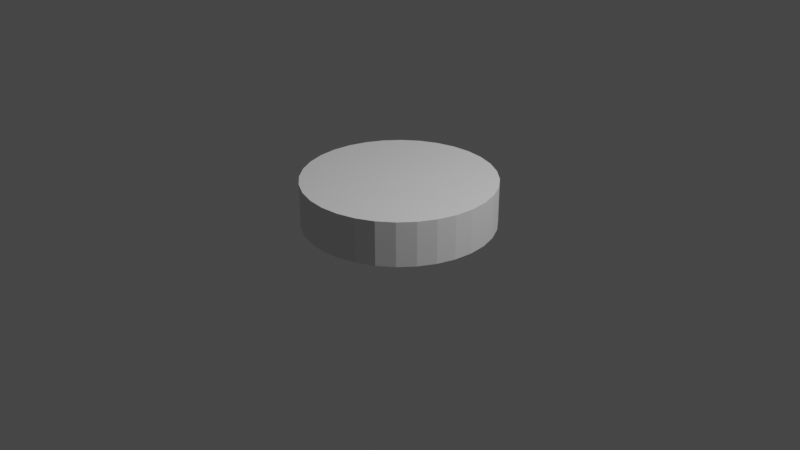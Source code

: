 # Source: cylinder_uniform.blend  (saved by Blender 2.83.19; exported with 4.5.12 LTS)
import bpy
from mathutils import Matrix  # noqa: F401  (used for matrix-valued properties, if any)

bpy.ops.wm.read_factory_settings(use_empty=True)
scene = bpy.context.scene
scene.name = 'Scene'

# ---- collections
col_collection = bpy.data.collections.new('Collection'); scene.collection.children.link(col_collection)

# ---- world
world_world = bpy.data.worlds.new('World'); scene.world = world_world
world_world.use_nodes = True; world_world.node_tree.nodes.clear()
_N = world_world.node_tree.nodes; _L = world_world.node_tree.links
n0 = _N.new('ShaderNodeOutputWorld'); n0.name = 'World Output'; n0.location = (300, 300)
n1 = _N.new('ShaderNodeBackground'); n1.name = 'Background'; n1.location = (10, 300)
n1.inputs[0].default_value = (0.05088, 0.05088, 0.05088, 1.0)
_L.new(n1.outputs[0], n0.inputs[0])
n0.is_active_output = True
world_world.color = (0.05088, 0.05088, 0.05088)
world_world.use_sun_shadow = False
world_world.sun_shadow_jitter_overblur = 0.0

# ---- cameras
cam_camera = bpy.data.cameras.new('Camera')
cam_camera.clip_end = 100.0
cam_camera.ortho_scale = 7.314

# ---- lights
light_light = bpy.data.lights.new('Light', 'POINT')
light_light.transmission_factor = 0.0
light_light.energy = 1000.0
light_light.shadow_soft_size = 0.1
light_light.shadow_maximum_resolution = 0.006
light_light.use_absolute_resolution = True

# ---- meshes
me_cylinder = bpy.data.meshes.new('Cylinder')
me_cylinder.from_pydata([(0.0, 1.0, -1.0), (0.0, 1.0, -0.5342), (0.1951, 0.9808, -1.0), (0.1951, 0.9808, -0.5342), (0.3827, 0.9239, -1.0), (0.3827, 0.9239, -0.5342), (0.5556, 0.8315, -1.0), (0.5556, 0.8315, -0.5342), (0.7071, 0.7071, -1.0), (0.7071, 0.7071, -0.5342), (0.8315, 0.5556, -1.0), (0.8315, 0.5556, -0.5342), (0.9239, 0.3827, -1.0), (0.9239, 0.3827, -0.5342), (0.9808, 0.1951, -1.0), (0.9808, 0.1951, -0.5342), (1.0, 7.55e-08, -1.0), (1.0, 7.55e-08, -0.5342), (0.9808, -0.1951, -1.0), (0.9808, -0.1951, -0.5342), (0.9239, -0.3827, -1.0), (0.9239, -0.3827, -0.5342), (0.8315, -0.5556, -1.0), (0.8315, -0.5556, -0.5342), (0.7071, -0.7071, -1.0), (0.7071, -0.7071, -0.5342), (0.5556, -0.8315, -1.0), (0.5556, -0.8315, -0.5342), (0.3827, -0.9239, -1.0), (0.3827, -0.9239, -0.5342), (0.1951, -0.9808, -1.0), (0.1951, -0.9808, -0.5342), (-3.258e-07, -1.0, -1.0), (-3.258e-07, -1.0, -0.5342), (-0.1951, -0.9808, -1.0), (-0.1951, -0.9808, -0.5342), (-0.3827, -0.9239, -1.0), (-0.3827, -0.9239, -0.5342), (-0.5556, -0.8315, -1.0), (-0.5556, -0.8315, -0.5342), (-0.7071, -0.7071, -1.0), (-0.7071, -0.7071, -0.5342), (-0.8315, -0.5556, -1.0), (-0.8315, -0.5556, -0.5342), (-0.9239, -0.3827, -1.0), (-0.9239, -0.3827, -0.5342), (-0.9808, -0.1951, -1.0), (-0.9808, -0.1951, -0.5342), (-1.0, 9.656e-07, -1.0), (-1.0, 9.656e-07, -0.5342), (-0.9808, 0.1951, -1.0), (-0.9808, 0.1951, -0.5342), (-0.9239, 0.3827, -1.0), (-0.9239, 0.3827, -0.5342), (-0.8315, 0.5556, -1.0), (-0.8315, 0.5556, -0.5342), (-0.7071, 0.7071, -1.0), (-0.7071, 0.7071, -0.5342), (-0.5556, 0.8315, -1.0), (-0.5556, 0.8315, -0.5342), (-0.3827, 0.9239, -1.0), (-0.3827, 0.9239, -0.5342), (-0.1951, 0.9808, -1.0), (-0.1951, 0.9808, -0.5342), (0.1561, 0.7846, -0.5342), (2.375e-08, 0.8, -0.5342), (0.3061, 0.7391, -0.5342), (0.4445, 0.6652, -0.5342), (0.5657, 0.5657, -0.5342), (0.6652, 0.4445, -0.5342), (0.7391, 0.3061, -0.5342), (0.7846, 0.1561, -0.5342), (0.8, 1.174e-07, -0.5342), (0.7846, -0.1561, -0.5342), (0.7391, -0.3061, -0.5342), (0.6652, -0.4445, -0.5342), (0.5657, -0.5657, -0.5342), (0.4445, -0.6652, -0.5342), (0.3061, -0.7391, -0.5342), (0.1561, -0.7846, -0.5342), (-2.369e-07, -0.8, -0.5342), (-0.1561, -0.7846, -0.5342), (-0.3061, -0.7391, -0.5342), (-0.4445, -0.6652, -0.5342), (-0.5657, -0.5657, -0.5342), (-0.6652, -0.4445, -0.5342), (-0.7391, -0.3061, -0.5342), (-0.7846, -0.1561, -0.5342), (-0.8, 8.295e-07, -0.5342), (-0.7846, 0.1561, -0.5342), (-0.7391, 0.3061, -0.5342), (-0.6652, 0.4445, -0.5342), (-0.5657, 0.5657, -0.5342), (-0.4445, 0.6652, -0.5342), (-0.3061, 0.7391, -0.5342), (-0.1561, 0.7846, -0.5342), (0.1171, 0.5885, -0.5342), (4.342e-08, 0.6, -0.5342), (0.2296, 0.5543, -0.5342), (0.3333, 0.4989, -0.5342), (0.4243, 0.4243, -0.5342), (0.4989, 0.3333, -0.5342), (0.5543, 0.2296, -0.5342), (0.5885, 0.1171, -0.5342), (0.6, 1.57e-07, -0.5342), (0.5885, -0.1171, -0.5342), (0.5543, -0.2296, -0.5342), (0.4989, -0.3333, -0.5342), (0.4243, -0.4243, -0.5342), (0.3333, -0.4989, -0.5342), (0.2296, -0.5543, -0.5342), (0.1171, -0.5885, -0.5342), (-1.521e-07, -0.6, -0.5342), (-0.1171, -0.5885, -0.5342), (-0.2296, -0.5543, -0.5342), (-0.3333, -0.4989, -0.5342), (-0.4243, -0.4243, -0.5342), (-0.4989, -0.3333, -0.5342), (-0.5543, -0.2296, -0.5342), (-0.5885, -0.1171, -0.5342), (-0.6, 6.91e-07, -0.5342), (-0.5885, 0.1171, -0.5342), (-0.5543, 0.2296, -0.5342), (-0.4989, 0.3333, -0.5342), (-0.4243, 0.4243, -0.5342), (-0.3333, 0.4989, -0.5342), (-0.2296, 0.5543, -0.5342), (-0.1171, 0.5885, -0.5342), (0.07023, 0.3531, -0.5342), (5.604e-08, 0.36, -0.5342), (0.1378, 0.3326, -0.5342), (0.2, 0.2993, -0.5342), (0.2546, 0.2546, -0.5342), (0.2993, 0.2, -0.5342), (0.3326, 0.1378, -0.5342), (0.3531, 0.07023, -0.5342), (0.36, 2.171e-07, -0.5342), (0.3531, -0.07023, -0.5342), (0.3326, -0.1378, -0.5342), (0.2993, -0.2, -0.5342), (0.2546, -0.2546, -0.5342), (0.2, -0.2993, -0.5342), (0.1378, -0.3326, -0.5342), (0.07023, -0.3531, -0.5342), (-6.126e-08, -0.36, -0.5342), (-0.07023, -0.3531, -0.5342), (-0.1378, -0.3326, -0.5342), (-0.2, -0.2993, -0.5342), (-0.2546, -0.2546, -0.5342), (-0.2993, -0.2, -0.5342), (-0.3326, -0.1378, -0.5342), (-0.3531, -0.07023, -0.5342), (-0.36, 5.375e-07, -0.5342), (-0.3531, 0.07023, -0.5342), (-0.3326, 0.1378, -0.5342), (-0.2993, 0.2, -0.5342), (-0.2546, 0.2546, -0.5342), (-0.2, 0.2993, -0.5342), (-0.1378, 0.3326, -0.5342), (-0.07023, 0.3531, -0.5342), (8.196e-08, 2.98e-07, -0.5342), (8.522e-08, 2.98e-07, -0.5342), (8.941e-08, 2.98e-07, -0.5342), (8.941e-08, 2.98e-07, -0.5342), (8.941e-08, 2.98e-07, -0.5342), (8.941e-08, 3.129e-07, -0.5342), (8.941e-08, 3.129e-07, -0.5342), (8.941e-08, 3.129e-07, -0.5342), (8.941e-08, 3.101e-07, -0.5342), (8.941e-08, 3.129e-07, -0.5342), (8.941e-08, 3.129e-07, -0.5342), (8.941e-08, 3.129e-07, -0.5342), (8.941e-08, 2.98e-07, -0.5342), (8.941e-08, 2.98e-07, -0.5342), (8.941e-08, 2.98e-07, -0.5342), (8.196e-08, 2.98e-07, -0.5342), (8.522e-08, 2.98e-07, -0.5342), (8.196e-08, 2.98e-07, -0.5342), (8.941e-08, 2.98e-07, -0.5342), (8.941e-08, 2.98e-07, -0.5342), (8.941e-08, 2.98e-07, -0.5342), (8.941e-08, 3.129e-07, -0.5342), (8.941e-08, 3.129e-07, -0.5342), (8.941e-08, 3.129e-07, -0.5342), (8.941e-08, 3.101e-07, -0.5342), (8.941e-08, 3.129e-07, -0.5342), (8.941e-08, 3.129e-07, -0.5342), (8.941e-08, 3.129e-07, -0.5342), (8.941e-08, 2.98e-07, -0.5342), (8.941e-08, 2.98e-07, -0.5342), (8.941e-08, 2.98e-07, -0.5342), (8.196e-08, 2.98e-07, -0.5342)], [], [(0, 3, 2), (2, 5, 4), (4, 7, 6), (6, 9, 8), (8, 11, 10), (10, 13, 12), (12, 15, 14), (14, 17, 16), (16, 19, 18), (18, 21, 20), (20, 23, 22), (22, 25, 24), (24, 27, 26), (26, 29, 28), (28, 31, 30), (30, 33, 32), (32, 35, 34), (34, 37, 36), (36, 39, 38), (38, 41, 40), (40, 43, 42), (42, 45, 44), (44, 47, 46), (46, 49, 48), (48, 51, 50), (50, 53, 52), (52, 55, 54), (54, 57, 56), (56, 59, 58), (58, 61, 60), (9, 67, 68), (60, 63, 62), (62, 1, 0), (14, 30, 46), (87, 118, 119), (27, 76, 77), (45, 85, 86), (63, 94, 95), (19, 72, 73), (37, 81, 82), (55, 90, 91), (11, 68, 69), (29, 77, 78), (47, 86, 87), (3, 65, 64), (1, 95, 65), (21, 73, 74), (39, 82, 83), (57, 91, 92), (13, 69, 70), (31, 78, 79), (49, 87, 88), (5, 64, 66), (23, 74, 75), (41, 83, 84), (59, 92, 93), (15, 70, 71), (33, 79, 80), (51, 88, 89), (7, 66, 67), (25, 75, 76), (43, 84, 85), (61, 93, 94), (17, 71, 72), (35, 80, 81), (53, 89, 90), (122, 153, 154), (74, 105, 106), (88, 119, 120), (75, 106, 107), (89, 120, 121), (76, 107, 108), (90, 121, 122), (77, 108, 109), (91, 122, 123), (78, 109, 110), (64, 97, 96), (92, 123, 124), (79, 110, 111), (66, 96, 98), (93, 124, 125), (80, 111, 112), (67, 98, 99), (94, 125, 126), (81, 112, 113), (68, 99, 100), (95, 126, 127), (82, 113, 114), (69, 100, 101), (65, 127, 97), (83, 114, 115), (70, 101, 102), (84, 115, 116), (71, 102, 103), (85, 116, 117), (72, 103, 104), (86, 117, 118), (73, 104, 105), (130, 160, 162), (109, 140, 141), (123, 154, 155), (110, 141, 142), (96, 129, 128), (124, 155, 156), (111, 142, 143), (98, 128, 130), (125, 156, 157), (112, 143, 144), (99, 130, 131), (126, 157, 158), (113, 144, 145), (100, 131, 132), (127, 158, 159), (114, 145, 146), (101, 132, 133), (97, 159, 129), (115, 146, 147), (102, 133, 134), (116, 147, 148), (103, 134, 135), (117, 148, 149), (104, 135, 136), (118, 149, 150), (105, 136, 137), (119, 150, 151), (106, 137, 138), (120, 151, 152), (107, 138, 139), (121, 152, 153), (108, 139, 140), (191, 173, 167), (157, 188, 189), (144, 175, 176), (131, 162, 163), (158, 189, 190), (145, 176, 177), (132, 163, 164), (159, 190, 191), (146, 177, 178), (133, 164, 165), (129, 191, 161), (147, 178, 179), (134, 165, 166), (148, 179, 180), (135, 166, 167), (149, 180, 181), (136, 167, 168), (150, 181, 182), (137, 168, 169), (151, 182, 183), (138, 169, 170), (152, 183, 184), (139, 170, 171), (153, 184, 185), (140, 171, 172), (154, 185, 186), (141, 172, 173), (155, 186, 187), (142, 173, 174), (128, 161, 160), (156, 187, 188), (143, 174, 175), (0, 1, 3), (2, 3, 5), (4, 5, 7), (6, 7, 9), (8, 9, 11), (10, 11, 13), (12, 13, 15), (14, 15, 17), (16, 17, 19), (18, 19, 21), (20, 21, 23), (22, 23, 25), (24, 25, 27), (26, 27, 29), (28, 29, 31), (30, 31, 33), (32, 33, 35), (34, 35, 37), (36, 37, 39), (38, 39, 41), (40, 41, 43), (42, 43, 45), (44, 45, 47), (46, 47, 49), (48, 49, 51), (50, 51, 53), (52, 53, 55), (54, 55, 57), (56, 57, 59), (58, 59, 61), (9, 7, 67), (60, 61, 63), (62, 63, 1), (62, 0, 2), (2, 4, 6), (6, 8, 10), (10, 12, 6), (12, 14, 6), (14, 16, 18), (18, 20, 14), (20, 22, 14), (22, 24, 30), (24, 26, 30), (26, 28, 30), (30, 32, 34), (34, 36, 38), (38, 40, 42), (42, 44, 46), (46, 48, 50), (50, 52, 54), (54, 56, 62), (56, 58, 62), (58, 60, 62), (62, 2, 6), (30, 34, 46), (34, 38, 46), (38, 42, 46), (46, 50, 62), (50, 54, 62), (62, 6, 14), (14, 22, 30), (62, 14, 46), (87, 86, 118), (27, 25, 76), (45, 43, 85), (63, 61, 94), (19, 17, 72), (37, 35, 81), (55, 53, 90), (11, 9, 68), (29, 27, 77), (47, 45, 86), (3, 1, 65), (1, 63, 95), (21, 19, 73), (39, 37, 82), (57, 55, 91), (13, 11, 69), (31, 29, 78), (49, 47, 87), (5, 3, 64), (23, 21, 74), (41, 39, 83), (59, 57, 92), (15, 13, 70), (33, 31, 79), (51, 49, 88), (7, 5, 66), (25, 23, 75), (43, 41, 84), (61, 59, 93), (17, 15, 71), (35, 33, 80), (53, 51, 89), (122, 121, 153), (74, 73, 105), (88, 87, 119), (75, 74, 106), (89, 88, 120), (76, 75, 107), (90, 89, 121), (77, 76, 108), (91, 90, 122), (78, 77, 109), (64, 65, 97), (92, 91, 123), (79, 78, 110), (66, 64, 96), (93, 92, 124), (80, 79, 111), (67, 66, 98), (94, 93, 125), (81, 80, 112), (68, 67, 99), (95, 94, 126), (82, 81, 113), (69, 68, 100), (65, 95, 127), (83, 82, 114), (70, 69, 101), (84, 83, 115), (71, 70, 102), (85, 84, 116), (72, 71, 103), (86, 85, 117), (73, 72, 104), (130, 128, 160), (109, 108, 140), (123, 122, 154), (110, 109, 141), (96, 97, 129), (124, 123, 155), (111, 110, 142), (98, 96, 128), (125, 124, 156), (112, 111, 143), (99, 98, 130), (126, 125, 157), (113, 112, 144), (100, 99, 131), (127, 126, 158), (114, 113, 145), (101, 100, 132), (97, 127, 159), (115, 114, 146), (102, 101, 133), (116, 115, 147), (103, 102, 134), (117, 116, 148), (104, 103, 135), (118, 117, 149), (105, 104, 136), (119, 118, 150), (106, 105, 137), (120, 119, 151), (107, 106, 138), (121, 120, 152), (108, 107, 139), (162, 160, 161), (191, 190, 189), (163, 162, 161), (191, 189, 188), (164, 163, 161), (188, 187, 186), (164, 161, 191), (188, 186, 185), (165, 164, 191), (188, 185, 184), (166, 165, 191), (188, 184, 183), (167, 166, 191), (188, 183, 182), (188, 182, 181), (180, 179, 178), (188, 181, 180), (178, 177, 176), (191, 188, 180), (178, 176, 175), (191, 180, 178), (175, 174, 173), (191, 178, 175), (173, 172, 171), (191, 175, 173), (171, 170, 169), (173, 171, 169), (169, 168, 167), (173, 169, 167), (157, 156, 188), (144, 143, 175), (131, 130, 162), (158, 157, 189), (145, 144, 176), (132, 131, 163), (159, 158, 190), (146, 145, 177), (133, 132, 164), (129, 159, 191), (147, 146, 178), (134, 133, 165), (148, 147, 179), (135, 134, 166), (149, 148, 180), (136, 135, 167), (150, 149, 181), (137, 136, 168), (151, 150, 182), (138, 137, 169), (152, 151, 183), (139, 138, 170), (153, 152, 184), (140, 139, 171), (154, 153, 185), (141, 140, 172), (155, 154, 186), (142, 141, 173), (128, 129, 161), (156, 155, 187), (143, 142, 174)])
_uv = me_cylinder.uv_layers.new(name='UVMap')
_uv.uv.foreach_set('vector', [1.0, 0.5, 0.9688, 1.0, 0.9688, 0.5, 0.9688, 0.5, 0.9375, 1.0, 0.9375, 0.5, 0.9375, 0.5, 0.9062, 1.0, 0.9062, 0.5, 0.9062, 0.5, 0.875, 1.0, 0.875, 0.5, 0.875, 0.5, 0.8438, 1.0, 0.8438, 0.5, 0.8438, 0.5, 0.8125, 1.0, 0.8125, 0.5, 0.8125, 0.5, 0.7812, 1.0, 0.7812, 0.5, 0.7812, 0.5, 0.75, 1.0, 0.75, 0.5, 0.75, 0.5, 0.7188, 1.0, 0.7188, 0.5, 0.7188, 0.5, 0.6875, 1.0, 0.6875, 0.5, 0.6875, 0.5, 0.6562, 1.0, 0.6562, 0.5, 0.6562, 0.5, 0.625, 1.0, 0.625, 0.5, 0.625, 0.5, 0.5938, 1.0, 0.5938, 0.5, 0.5938, 0.5, 0.5625, 1.0, 0.5625, 0.5, 0.5625, 0.5, 0.5312, 1.0, 0.5312, 0.5, 0.5312, 0.5, 0.5, 1.0, 0.5, 0.5, 0.5, 0.5, 0.4688, 1.0, 0.4688, 0.5, 0.4688, 0.5, 0.4375, 1.0, 0.4375, 0.5, 0.4375, 0.5, 0.4062, 1.0, 0.4062, 0.5, 0.4062, 0.5, 0.375, 1.0, 0.375, 0.5, 0.375, 0.5, 0.3438, 1.0, 0.3438, 0.5, 0.3438, 0.5, 0.3125, 1.0, 0.3125, 0.5, 0.3125, 0.5, 0.2812, 1.0, 0.2812, 0.5, 0.2812, 0.5, 0.25, 1.0, 0.25, 0.5, 0.25, 0.5, 0.2188, 1.0, 0.2188, 0.5, 0.2188, 0.5, 0.1875, 1.0, 0.1875, 0.5, 0.1875, 0.5, 0.1562, 1.0, 0.1562, 0.5, 0.1562, 0.5, 0.125, 1.0, 0.125, 0.5, 0.125, 0.5, 0.09375, 1.0, 0.09375, 0.5, 0.09375, 0.5, 0.0625, 1.0, 0.0625, 0.5, 0.875, 1.0, 0.9062, 1.0, 0.875, 1.0, 0.0625, 0.5, 0.03125, 1.0, 0.03125, 0.5, 0.03125, 0.5, 0.0, 1.0, 0.0, 0.5, 0.9854, 0.2968, 0.7968, 0.01461, 0.5146, 0.2032, 0.2812, 1.0, 0.3125, 1.0, 0.2812, 1.0, 0.5938, 1.0, 0.625, 1.0, 0.5938, 1.0, 0.3125, 1.0, 0.3438, 1.0, 0.3125, 1.0, 0.03125, 1.0, 0.0625, 1.0, 0.03125, 1.0, 0.7188, 1.0, 0.75, 1.0, 0.7188, 1.0, 0.4375, 1.0, 0.4688, 1.0, 0.4375, 1.0, 0.1562, 1.0, 0.1875, 1.0, 0.1562, 1.0, 0.8438, 1.0, 0.875, 1.0, 0.8438, 1.0, 0.5625, 1.0, 0.5938, 1.0, 0.5625, 1.0, 0.2812, 1.0, 0.3125, 1.0, 0.2812, 1.0, 0.9688, 1.0, 1.0, 1.0, 0.9688, 1.0, 0.0, 1.0, 0.03125, 1.0, 0.0, 1.0, 0.6875, 1.0, 0.7188, 1.0, 0.6875, 1.0, 0.4062, 1.0, 0.4375, 1.0, 0.4062, 1.0, 0.125, 1.0, 0.1562, 1.0, 0.125, 1.0, 0.8125, 1.0, 0.8438, 1.0, 0.8125, 1.0, 0.5312, 1.0, 0.5625, 1.0, 0.5312, 1.0, 0.25, 1.0, 0.2812, 1.0, 0.25, 1.0, 0.9375, 1.0, 0.9688, 1.0, 0.9375, 1.0, 0.6562, 1.0, 0.6875, 1.0, 0.6562, 1.0, 0.375, 1.0, 0.4062, 1.0, 0.375, 1.0, 0.09375, 1.0, 0.125, 1.0, 0.09375, 1.0, 0.7812, 1.0, 0.8125, 1.0, 0.7812, 1.0, 0.5, 1.0, 0.5312, 1.0, 0.5, 1.0, 0.2188, 1.0, 0.25, 1.0, 0.2188, 1.0, 0.9062, 1.0, 0.9375, 1.0, 0.9062, 1.0, 0.625, 1.0, 0.6562, 1.0, 0.625, 1.0, 0.3438, 1.0, 0.375, 1.0, 0.3438, 1.0, 0.0625, 1.0, 0.09375, 1.0, 0.0625, 1.0, 0.75, 1.0, 0.7812, 1.0, 0.75, 1.0, 0.4688, 1.0, 0.5, 1.0, 0.4688, 1.0, 0.1875, 1.0, 0.2188, 1.0, 0.1875, 1.0, 0.1875, 1.0, 0.2188, 1.0, 0.1875, 1.0, 0.6875, 1.0, 0.7188, 1.0, 0.6875, 1.0, 0.25, 1.0, 0.2812, 1.0, 0.25, 1.0, 0.6562, 1.0, 0.6875, 1.0, 0.6562, 1.0, 0.2188, 1.0, 0.25, 1.0, 0.2188, 1.0, 0.625, 1.0, 0.6562, 1.0, 0.625, 1.0, 0.1875, 1.0, 0.2188, 1.0, 0.1875, 1.0, 0.5938, 1.0, 0.625, 1.0, 0.5938, 1.0, 0.1562, 1.0, 0.1875, 1.0, 0.1562, 1.0, 0.5625, 1.0, 0.5938, 1.0, 0.5625, 1.0, 0.9688, 1.0, 1.0, 1.0, 0.9688, 1.0, 0.125, 1.0, 0.1562, 1.0, 0.125, 1.0, 0.5312, 1.0, 0.5625, 1.0, 0.5312, 1.0, 0.9375, 1.0, 0.9688, 1.0, 0.9375, 1.0, 0.09375, 1.0, 0.125, 1.0, 0.09375, 1.0, 0.5, 1.0, 0.5312, 1.0, 0.5, 1.0, 0.9062, 1.0, 0.9375, 1.0, 0.9062, 1.0, 0.0625, 1.0, 0.09375, 1.0, 0.0625, 1.0, 0.4688, 1.0, 0.5, 1.0, 0.4688, 1.0, 0.875, 1.0, 0.9062, 1.0, 0.875, 1.0, 0.03125, 1.0, 0.0625, 1.0, 0.03125, 1.0, 0.4375, 1.0, 0.4688, 1.0, 0.4375, 1.0, 0.8438, 1.0, 0.875, 1.0, 0.8438, 1.0, 0.0, 1.0, 0.03125, 1.0, 0.0, 1.0, 0.4062, 1.0, 0.4375, 1.0, 0.4062, 1.0, 0.8125, 1.0, 0.8438, 1.0, 0.8125, 1.0, 0.375, 1.0, 0.4062, 1.0, 0.375, 1.0, 0.7812, 1.0, 0.8125, 1.0, 0.7812, 1.0, 0.3438, 1.0, 0.375, 1.0, 0.3438, 1.0, 0.75, 1.0, 0.7812, 1.0, 0.75, 1.0, 0.3125, 1.0, 0.3438, 1.0, 0.3125, 1.0, 0.7188, 1.0, 0.75, 1.0, 0.7188, 1.0, 0.9375, 1.0, 0.9688, 1.0, 0.9375, 1.0, 0.5938, 1.0, 0.625, 1.0, 0.5938, 1.0, 0.1562, 1.0, 0.1875, 1.0, 0.1562, 1.0, 0.5625, 1.0, 0.5938, 1.0, 0.5625, 1.0, 0.9688, 1.0, 1.0, 1.0, 0.9688, 1.0, 0.125, 1.0, 0.1562, 1.0, 0.125, 1.0, 0.5312, 1.0, 0.5625, 1.0, 0.5312, 1.0, 0.9375, 1.0, 0.9688, 1.0, 0.9375, 1.0, 0.09375, 1.0, 0.125, 1.0, 0.09375, 1.0, 0.5, 1.0, 0.5312, 1.0, 0.5, 1.0, 0.9062, 1.0, 0.9375, 1.0, 0.9062, 1.0, 0.0625, 1.0, 0.09375, 1.0, 0.0625, 1.0, 0.4688, 1.0, 0.5, 1.0, 0.4688, 1.0, 0.875, 1.0, 0.9062, 1.0, 0.875, 1.0, 0.03125, 1.0, 0.0625, 1.0, 0.03125, 1.0, 0.4375, 1.0, 0.4688, 1.0, 0.4375, 1.0, 0.8438, 1.0, 0.875, 1.0, 0.8438, 1.0, 0.0, 1.0, 0.03125, 1.0, 0.0, 1.0, 0.4062, 1.0, 0.4375, 1.0, 0.4062, 1.0, 0.8125, 1.0, 0.8438, 1.0, 0.8125, 1.0, 0.375, 1.0, 0.4062, 1.0, 0.375, 1.0, 0.7812, 1.0, 0.8125, 1.0, 0.7812, 1.0, 0.3438, 1.0, 0.375, 1.0, 0.3438, 1.0, 0.75, 1.0, 0.7812, 1.0, 0.75, 1.0, 0.3125, 1.0, 0.3438, 1.0, 0.3125, 1.0, 0.7188, 1.0, 0.75, 1.0, 0.7188, 1.0, 0.2812, 1.0, 0.3125, 1.0, 0.2812, 1.0, 0.6875, 1.0, 0.7188, 1.0, 0.6875, 1.0, 0.25, 1.0, 0.2812, 1.0, 0.25, 1.0, 0.6562, 1.0, 0.6875, 1.0, 0.6562, 1.0, 0.2188, 1.0, 0.25, 1.0, 0.2188, 1.0, 0.625, 1.0, 0.6562, 1.0, 0.625, 1.0, 0.2032, 0.4854, 0.3833, 0.05045, 0.4854, 0.2968, 0.09375, 1.0, 0.125, 1.0, 0.09375, 1.0, 0.5, 1.0, 0.5312, 1.0, 0.5, 1.0, 0.9062, 1.0, 0.9375, 1.0, 0.9062, 1.0, 0.0625, 1.0, 0.09375, 1.0, 0.0625, 1.0, 0.4688, 1.0, 0.5, 1.0, 0.4688, 1.0, 0.875, 1.0, 0.9062, 1.0, 0.875, 1.0, 0.03125, 1.0, 0.0625, 1.0, 0.03125, 1.0, 0.4375, 1.0, 0.4688, 1.0, 0.4375, 1.0, 0.8438, 1.0, 0.875, 1.0, 0.8438, 1.0, 0.0, 1.0, 0.03125, 1.0, 0.0, 1.0, 0.4062, 1.0, 0.4375, 1.0, 0.4062, 1.0, 0.8125, 1.0, 0.8438, 1.0, 0.8125, 1.0, 0.375, 1.0, 0.4062, 1.0, 0.375, 1.0, 0.7812, 1.0, 0.8125, 1.0, 0.7812, 1.0, 0.3438, 1.0, 0.375, 1.0, 0.3438, 1.0, 0.75, 1.0, 0.7812, 1.0, 0.75, 1.0, 0.3125, 1.0, 0.3438, 1.0, 0.3125, 1.0, 0.7188, 1.0, 0.75, 1.0, 0.7188, 1.0, 0.2812, 1.0, 0.3125, 1.0, 0.2812, 1.0, 0.6875, 1.0, 0.7188, 1.0, 0.6875, 1.0, 0.25, 1.0, 0.2812, 1.0, 0.25, 1.0, 0.6562, 1.0, 0.6875, 1.0, 0.6562, 1.0, 0.2188, 1.0, 0.25, 1.0, 0.2188, 1.0, 0.625, 1.0, 0.6562, 1.0, 0.625, 1.0, 0.1875, 1.0, 0.2188, 1.0, 0.1875, 1.0, 0.5938, 1.0, 0.625, 1.0, 0.5938, 1.0, 0.1562, 1.0, 0.1875, 1.0, 0.1562, 1.0, 0.5625, 1.0, 0.5938, 1.0, 0.5625, 1.0, 0.9688, 1.0, 1.0, 1.0, 0.9688, 1.0, 0.125, 1.0, 0.1562, 1.0, 0.125, 1.0, 0.5312, 1.0, 0.5625, 1.0, 0.5312, 1.0, 1.0, 0.5, 1.0, 1.0, 0.9688, 1.0, 0.9688, 0.5, 0.9688, 1.0, 0.9375, 1.0, 0.9375, 0.5, 0.9375, 1.0, 0.9062, 1.0, 0.9062, 0.5, 0.9062, 1.0, 0.875, 1.0, 0.875, 0.5, 0.875, 1.0, 0.8438, 1.0, 0.8438, 0.5, 0.8438, 1.0, 0.8125, 1.0, 0.8125, 0.5, 0.8125, 1.0, 0.7812, 1.0, 0.7812, 0.5, 0.7812, 1.0, 0.75, 1.0, 0.75, 0.5, 0.75, 1.0, 0.7188, 1.0, 0.7188, 0.5, 0.7188, 1.0, 0.6875, 1.0, 0.6875, 0.5, 0.6875, 1.0, 0.6562, 1.0, 0.6562, 0.5, 0.6562, 1.0, 0.625, 1.0, 0.625, 0.5, 0.625, 1.0, 0.5938, 1.0, 0.5938, 0.5, 0.5938, 1.0, 0.5625, 1.0, 0.5625, 0.5, 0.5625, 1.0, 0.5312, 1.0, 0.5312, 0.5, 0.5312, 1.0, 0.5, 1.0, 0.5, 0.5, 0.5, 1.0, 0.4688, 1.0, 0.4688, 0.5, 0.4688, 1.0, 0.4375, 1.0, 0.4375, 0.5, 0.4375, 1.0, 0.4062, 1.0, 0.4062, 0.5, 0.4062, 1.0, 0.375, 1.0, 0.375, 0.5, 0.375, 1.0, 0.3438, 1.0, 0.3438, 0.5, 0.3438, 1.0, 0.3125, 1.0, 0.3125, 0.5, 0.3125, 1.0, 0.2812, 1.0, 0.2812, 0.5, 0.2812, 1.0, 0.25, 1.0, 0.25, 0.5, 0.25, 1.0, 0.2188, 1.0, 0.2188, 0.5, 0.2188, 1.0, 0.1875, 1.0, 0.1875, 0.5, 0.1875, 1.0, 0.1562, 1.0, 0.1562, 0.5, 0.1562, 1.0, 0.125, 1.0, 0.125, 0.5, 0.125, 1.0, 0.09375, 1.0, 0.09375, 0.5, 0.09375, 1.0, 0.0625, 1.0, 0.875, 1.0, 0.9062, 1.0, 0.9062, 1.0, 0.0625, 0.5, 0.0625, 1.0, 0.03125, 1.0, 0.03125, 0.5, 0.03125, 1.0, 0.0, 1.0, 0.7032, 0.4854, 0.75, 0.49, 0.7968, 0.4854, 0.7968, 0.4854, 0.8418, 0.4717, 0.8833, 0.4496, 0.8833, 0.4496, 0.9197, 0.4197, 0.9496, 0.3833, 0.9496, 0.3833, 0.9717, 0.3418, 0.8833, 0.4496, 0.9717, 0.3418, 0.9854, 0.2968, 0.8833, 0.4496, 0.9854, 0.2968, 0.99, 0.25, 0.9854, 0.2032, 0.9854, 0.2032, 0.9717, 0.1582, 0.9854, 0.2968, 0.9717, 0.1582, 0.9496, 0.1167, 0.9854, 0.2968, 0.9496, 0.1167, 0.9197, 0.08029, 0.7968, 0.01461, 0.9197, 0.08029, 0.8833, 0.05045, 0.7968, 0.01461, 0.8833, 0.05045, 0.8418, 0.02827, 0.7968, 0.01461, 0.7968, 0.01461, 0.75, 0.01, 0.7032, 0.01461, 0.7032, 0.01461, 0.6582, 0.02827, 0.6167, 0.05045, 0.6167, 0.05045, 0.5803, 0.08029, 0.5504, 0.1167, 0.5504, 0.1167, 0.5283, 0.1582, 0.5146, 0.2032, 0.5146, 0.2032, 0.51, 0.25, 0.5146, 0.2968, 0.5146, 0.2968, 0.5283, 0.3418, 0.5504, 0.3833, 0.5504, 0.3833, 0.5803, 0.4197, 0.7032, 0.4854, 0.5803, 0.4197, 0.6167, 0.4496, 0.7032, 0.4854, 0.6167, 0.4496, 0.6582, 0.4717, 0.7032, 0.4854, 0.7032, 0.4854, 0.7968, 0.4854, 0.8833, 0.4496, 0.7968, 0.01461, 0.7032, 0.01461, 0.5146, 0.2032, 0.7032, 0.01461, 0.6167, 0.05045, 0.5146, 0.2032, 0.6167, 0.05045, 0.5504, 0.1167, 0.5146, 0.2032, 0.5146, 0.2032, 0.5146, 0.2968, 0.7032, 0.4854, 0.5146, 0.2968, 0.5504, 0.3833, 0.7032, 0.4854, 0.7032, 0.4854, 0.8833, 0.4496, 0.9854, 0.2968, 0.9854, 0.2968, 0.9496, 0.1167, 0.7968, 0.01461, 0.7032, 0.4854, 0.9854, 0.2968, 0.5146, 0.2032, 0.2812, 1.0, 0.3125, 1.0, 0.3125, 1.0, 0.5938, 1.0, 0.625, 1.0, 0.625, 1.0, 0.3125, 1.0, 0.3438, 1.0, 0.3438, 1.0, 0.03125, 1.0, 0.0625, 1.0, 0.0625, 1.0, 0.7188, 1.0, 0.75, 1.0, 0.75, 1.0, 0.4375, 1.0, 0.4688, 1.0, 0.4688, 1.0, 0.1562, 1.0, 0.1875, 1.0, 0.1875, 1.0, 0.8438, 1.0, 0.875, 1.0, 0.875, 1.0, 0.5625, 1.0, 0.5938, 1.0, 0.5938, 1.0, 0.2812, 1.0, 0.3125, 1.0, 0.3125, 1.0, 0.9688, 1.0, 1.0, 1.0, 1.0, 1.0, 0.0, 1.0, 0.03125, 1.0, 0.03125, 1.0, 0.6875, 1.0, 0.7188, 1.0, 0.7188, 1.0, 0.4062, 1.0, 0.4375, 1.0, 0.4375, 1.0, 0.125, 1.0, 0.1562, 1.0, 0.1562, 1.0, 0.8125, 1.0, 0.8438, 1.0, 0.8438, 1.0, 0.5312, 1.0, 0.5625, 1.0, 0.5625, 1.0, 0.25, 1.0, 0.2812, 1.0, 0.2812, 1.0, 0.9375, 1.0, 0.9688, 1.0, 0.9688, 1.0, 0.6562, 1.0, 0.6875, 1.0, 0.6875, 1.0, 0.375, 1.0, 0.4062, 1.0, 0.4062, 1.0, 0.09375, 1.0, 0.125, 1.0, 0.125, 1.0, 0.7812, 1.0, 0.8125, 1.0, 0.8125, 1.0, 0.5, 1.0, 0.5312, 1.0, 0.5312, 1.0, 0.2188, 1.0, 0.25, 1.0, 0.25, 1.0, 0.9062, 1.0, 0.9375, 1.0, 0.9375, 1.0, 0.625, 1.0, 0.6562, 1.0, 0.6562, 1.0, 0.3438, 1.0, 0.375, 1.0, 0.375, 1.0, 0.0625, 1.0, 0.09375, 1.0, 0.09375, 1.0, 0.75, 1.0, 0.7812, 1.0, 0.7812, 1.0, 0.4688, 1.0, 0.5, 1.0, 0.5, 1.0, 0.1875, 1.0, 0.2188, 1.0, 0.2188, 1.0, 0.1875, 1.0, 0.2188, 1.0, 0.2188, 1.0, 0.6875, 1.0, 0.7188, 1.0, 0.7188, 1.0, 0.25, 1.0, 0.2812, 1.0, 0.2812, 1.0, 0.6562, 1.0, 0.6875, 1.0, 0.6875, 1.0, 0.2188, 1.0, 0.25, 1.0, 0.25, 1.0, 0.625, 1.0, 0.6562, 1.0, 0.6562, 1.0, 0.1875, 1.0, 0.2188, 1.0, 0.2188, 1.0, 0.5938, 1.0, 0.625, 1.0, 0.625, 1.0, 0.1562, 1.0, 0.1875, 1.0, 0.1875, 1.0, 0.5625, 1.0, 0.5938, 1.0, 0.5938, 1.0, 0.9688, 1.0, 1.0, 1.0, 1.0, 1.0, 0.125, 1.0, 0.1562, 1.0, 0.1562, 1.0, 0.5312, 1.0, 0.5625, 1.0, 0.5625, 1.0, 0.9375, 1.0, 0.9688, 1.0, 0.9688, 1.0, 0.09375, 1.0, 0.125, 1.0, 0.125, 1.0, 0.5, 1.0, 0.5312, 1.0, 0.5312, 1.0, 0.9062, 1.0, 0.9375, 1.0, 0.9375, 1.0, 0.0625, 1.0, 0.09375, 1.0, 0.09375, 1.0, 0.4688, 1.0, 0.5, 1.0, 0.5, 1.0, 0.875, 1.0, 0.9062, 1.0, 0.9062, 1.0, 0.03125, 1.0, 0.0625, 1.0, 0.0625, 1.0, 0.4375, 1.0, 0.4688, 1.0, 0.4688, 1.0, 0.8438, 1.0, 0.875, 1.0, 0.875, 1.0, 0.0, 1.0, 0.03125, 1.0, 0.03125, 1.0, 0.4062, 1.0, 0.4375, 1.0, 0.4375, 1.0, 0.8125, 1.0, 0.8438, 1.0, 0.8438, 1.0, 0.375, 1.0, 0.4062, 1.0, 0.4062, 1.0, 0.7812, 1.0, 0.8125, 1.0, 0.8125, 1.0, 0.3438, 1.0, 0.375, 1.0, 0.375, 1.0, 0.75, 1.0, 0.7812, 1.0, 0.7812, 1.0, 0.3125, 1.0, 0.3438, 1.0, 0.3438, 1.0, 0.7188, 1.0, 0.75, 1.0, 0.75, 1.0, 0.9375, 1.0, 0.9688, 1.0, 0.9688, 1.0, 0.5938, 1.0, 0.625, 1.0, 0.625, 1.0, 0.1562, 1.0, 0.1875, 1.0, 0.1875, 1.0, 0.5625, 1.0, 0.5938, 1.0, 0.5938, 1.0, 0.9688, 1.0, 1.0, 1.0, 1.0, 1.0, 0.125, 1.0, 0.1562, 1.0, 0.1562, 1.0, 0.5312, 1.0, 0.5625, 1.0, 0.5625, 1.0, 0.9375, 1.0, 0.9688, 1.0, 0.9688, 1.0, 0.09375, 1.0, 0.125, 1.0, 0.125, 1.0, 0.5, 1.0, 0.5312, 1.0, 0.5312, 1.0, 0.9062, 1.0, 0.9375, 1.0, 0.9375, 1.0, 0.0625, 1.0, 0.09375, 1.0, 0.09375, 1.0, 0.4688, 1.0, 0.5, 1.0, 0.5, 1.0, 0.875, 1.0, 0.9062, 1.0, 0.9062, 1.0, 0.03125, 1.0, 0.0625, 1.0, 0.0625, 1.0, 0.4375, 1.0, 0.4688, 1.0, 0.4688, 1.0, 0.8438, 1.0, 0.875, 1.0, 0.875, 1.0, 0.0, 1.0, 0.03125, 1.0, 0.03125, 1.0, 0.4062, 1.0, 0.4375, 1.0, 0.4375, 1.0, 0.8125, 1.0, 0.8438, 1.0, 0.8438, 1.0, 0.375, 1.0, 0.4062, 1.0, 0.4062, 1.0, 0.7812, 1.0, 0.8125, 1.0, 0.8125, 1.0, 0.3438, 1.0, 0.375, 1.0, 0.375, 1.0, 0.75, 1.0, 0.7812, 1.0, 0.7812, 1.0, 0.3125, 1.0, 0.3438, 1.0, 0.3438, 1.0, 0.7188, 1.0, 0.75, 1.0, 0.75, 1.0, 0.2812, 1.0, 0.3125, 1.0, 0.3125, 1.0, 0.6875, 1.0, 0.7188, 1.0, 0.7188, 1.0, 0.25, 1.0, 0.2812, 1.0, 0.2812, 1.0, 0.6562, 1.0, 0.6875, 1.0, 0.6875, 1.0, 0.2188, 1.0, 0.25, 1.0, 0.25, 1.0, 0.625, 1.0, 0.6562, 1.0, 0.6562, 1.0, 0.3418, 0.4717, 0.2968, 0.4854, 0.25, 0.49, 0.2032, 0.4854, 0.1582, 0.4717, 0.1167, 0.4496, 0.3833, 0.4496, 0.3418, 0.4717, 0.25, 0.49, 0.2032, 0.4854, 0.1167, 0.4496, 0.08029, 0.4197, 0.4197, 0.4197, 0.3833, 0.4496, 0.25, 0.49, 0.08029, 0.4197, 0.05045, 0.3833, 0.02827, 0.3418, 0.4197, 0.4197, 0.25, 0.49, 0.2032, 0.4854, 0.08029, 0.4197, 0.02827, 0.3418, 0.01461, 0.2968, 0.4496, 0.3833, 0.4197, 0.4197, 0.2032, 0.4854, 0.08029, 0.4197, 0.01461, 0.2968, 0.01, 0.25, 0.4717, 0.3418, 0.4496, 0.3833, 0.2032, 0.4854, 0.08029, 0.4197, 0.01, 0.25, 0.01461, 0.2032, 0.4854, 0.2968, 0.4717, 0.3418, 0.2032, 0.4854, 0.08029, 0.4197, 0.01461, 0.2032, 0.02827, 0.1582, 0.08029, 0.4197, 0.02827, 0.1582, 0.05045, 0.1167, 0.08029, 0.08029, 0.1167, 0.05045, 0.1582, 0.02827, 0.08029, 0.4197, 0.05045, 0.1167, 0.08029, 0.08029, 0.1582, 0.02827, 0.2032, 0.01461, 0.25, 0.01, 0.2032, 0.4854, 0.08029, 0.4197, 0.08029, 0.08029, 0.1582, 0.02827, 0.25, 0.01, 0.2968, 0.01461, 0.2032, 0.4854, 0.08029, 0.08029, 0.1582, 0.02827, 0.2968, 0.01461, 0.3418, 0.02827, 0.3833, 0.05045, 0.2032, 0.4854, 0.1582, 0.02827, 0.2968, 0.01461, 0.3833, 0.05045, 0.4197, 0.08029, 0.4496, 0.1167, 0.2032, 0.4854, 0.2968, 0.01461, 0.3833, 0.05045, 0.4496, 0.1167, 0.4717, 0.1582, 0.4854, 0.2032, 0.3833, 0.05045, 0.4496, 0.1167, 0.4854, 0.2032, 0.4854, 0.2032, 0.49, 0.25, 0.4854, 0.2968, 0.3833, 0.05045, 0.4854, 0.2032, 0.4854, 0.2968, 0.09375, 1.0, 0.125, 1.0, 0.125, 1.0, 0.5, 1.0, 0.5312, 1.0, 0.5312, 1.0, 0.9062, 1.0, 0.9375, 1.0, 0.9375, 1.0, 0.0625, 1.0, 0.09375, 1.0, 0.09375, 1.0, 0.4688, 1.0, 0.5, 1.0, 0.5, 1.0, 0.875, 1.0, 0.9062, 1.0, 0.9062, 1.0, 0.03125, 1.0, 0.0625, 1.0, 0.0625, 1.0, 0.4375, 1.0, 0.4688, 1.0, 0.4688, 1.0, 0.8438, 1.0, 0.875, 1.0, 0.875, 1.0, 0.0, 1.0, 0.03125, 1.0, 0.03125, 1.0, 0.4062, 1.0, 0.4375, 1.0, 0.4375, 1.0, 0.8125, 1.0, 0.8438, 1.0, 0.8438, 1.0, 0.375, 1.0, 0.4062, 1.0, 0.4062, 1.0, 0.7812, 1.0, 0.8125, 1.0, 0.8125, 1.0, 0.3438, 1.0, 0.375, 1.0, 0.375, 1.0, 0.75, 1.0, 0.7812, 1.0, 0.7812, 1.0, 0.3125, 1.0, 0.3438, 1.0, 0.3438, 1.0, 0.7188, 1.0, 0.75, 1.0, 0.75, 1.0, 0.2812, 1.0, 0.3125, 1.0, 0.3125, 1.0, 0.6875, 1.0, 0.7188, 1.0, 0.7188, 1.0, 0.25, 1.0, 0.2812, 1.0, 0.2812, 1.0, 0.6562, 1.0, 0.6875, 1.0, 0.6875, 1.0, 0.2188, 1.0, 0.25, 1.0, 0.25, 1.0, 0.625, 1.0, 0.6562, 1.0, 0.6562, 1.0, 0.1875, 1.0, 0.2188, 1.0, 0.2188, 1.0, 0.5938, 1.0, 0.625, 1.0, 0.625, 1.0, 0.1562, 1.0, 0.1875, 1.0, 0.1875, 1.0, 0.5625, 1.0, 0.5938, 1.0, 0.5938, 1.0, 0.9688, 1.0, 1.0, 1.0, 1.0, 1.0, 0.125, 1.0, 0.1562, 1.0, 0.1562, 1.0, 0.5312, 1.0, 0.5625, 1.0, 0.5625, 1.0])
me_cylinder.use_remesh_fix_poles = True
me_cylinder.use_remesh_preserve_attributes = False
me_cylinder.use_mirror_vertex_groups = False
me_cylinder.update()

# ---- objects
ob_light = bpy.data.objects.new('Light', light_light)
ob_camera = bpy.data.objects.new('Camera', cam_camera)
ob_cylinder = bpy.data.objects.new('Cylinder', me_cylinder)

# ---- transforms, parenting, visibility, modifiers, constraints
ob_light.location = (4.076, 1.005, 5.904)
ob_light.rotation_euler = (0.6503, 0.05522, 1.866)
ob_light.lock_rotations_4d = False
ob_light.empty_display_type = 'ARROWS'
ob_light.color = (0.0, 0.0, 0.0, 0.0)
ob_light.lineart.crease_threshold = 0.0
ob_camera.location = (7.359, -6.926, 4.958)
ob_camera.rotation_euler = (1.109, 0.0, 0.8149)
ob_camera.lock_rotations_4d = False
ob_camera.empty_display_type = 'ARROWS'
ob_camera.color = (0.0, 0.0, 0.0, 0.0)
ob_camera.display_type = 'WIRE'
ob_camera.lineart.crease_threshold = 0.0
ob_cylinder.location = (0.0, 0.0, 0.9865)
ob_cylinder.lineart.crease_threshold = 0.0

# ---- collection membership
col_collection.objects.link(ob_light)
col_collection.objects.link(ob_camera)
col_collection.objects.link(ob_cylinder)

# ---- scene / render settings (as saved in the file)
scene.camera = ob_camera
scene.frame_start = 1; scene.frame_end = 250; scene.frame_set(1)
scene.render.engine = 'BLENDER_EEVEE_NEXT'
scene.cycles.use_denoising = False
scene.cycles.samples = 128
scene.cycles.sampling_pattern = 'TABULATED_SOBOL'
scene.cycles.use_adaptive_sampling = False
scene.cycles.use_light_tree = False
scene.view_settings.view_transform = 'Filmic'
bpy.context.view_layer.update()
